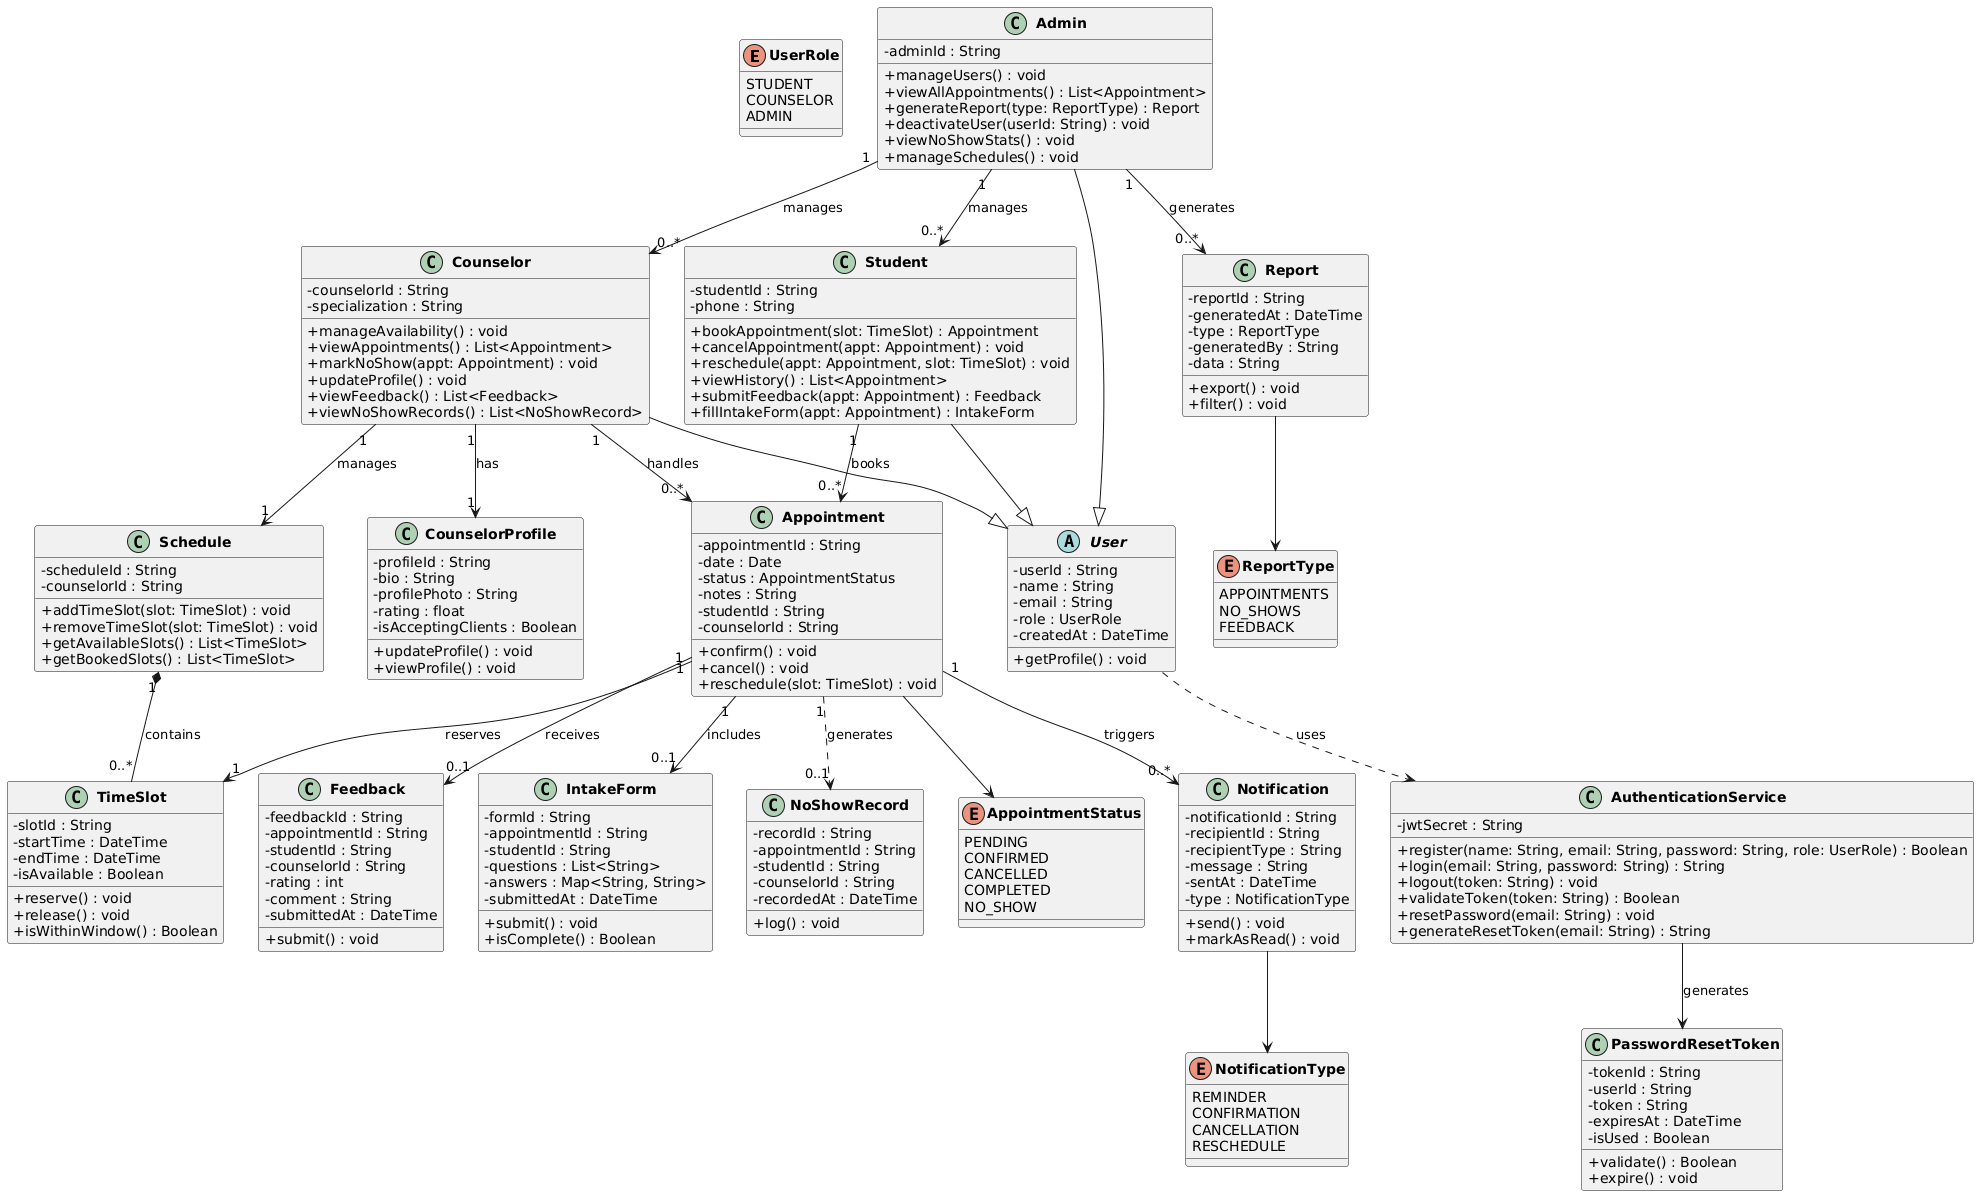

The diagram above was rendered by PlantUML. Its source (embedded in the PNG):
@startuml
skinparam classAttributeIconSize 0
skinparam classFontStyle bold

' ─── Enums ───────────────────────────────────────────

enum UserRole {
  STUDENT
  COUNSELOR
  ADMIN
}

enum AppointmentStatus {
  PENDING
  CONFIRMED
  CANCELLED
  COMPLETED
  NO_SHOW
}

enum NotificationType {
  REMINDER
  CONFIRMATION
  CANCELLATION
  RESCHEDULE
}

enum ReportType {
  APPOINTMENTS
  NO_SHOWS
  FEEDBACK
}

' ─── Base User (abstract) ────────────────────────────

abstract class User {
  - userId : String
  - name : String
  - email : String
  - role : UserRole
  - createdAt : DateTime
  + getProfile() : void
}

' ─── User Roles ──────────────────────────────────────

class Student {
  - studentId : String
  - phone : String
  + bookAppointment(slot: TimeSlot) : Appointment
  + cancelAppointment(appt: Appointment) : void
  + reschedule(appt: Appointment, slot: TimeSlot) : void
  + viewHistory() : List<Appointment>
  + submitFeedback(appt: Appointment) : Feedback
  + fillIntakeForm(appt: Appointment) : IntakeForm
}

class Counselor {
  - counselorId : String
  - specialization : String
  + manageAvailability() : void
  + viewAppointments() : List<Appointment>
  + markNoShow(appt: Appointment) : void
  + updateProfile() : void
  + viewFeedback() : List<Feedback>
  + viewNoShowRecords() : List<NoShowRecord>
}

class Admin {
  - adminId : String
  + manageUsers() : void
  + viewAllAppointments() : List<Appointment>
  + generateReport(type: ReportType) : Report
  + deactivateUser(userId: String) : void
  + viewNoShowStats() : void
  + manageSchedules() : void
}

' ─── Auth ────────────────────────────────────────────

class AuthenticationService {
  - jwtSecret : String
  + register(name: String, email: String, password: String, role: UserRole) : Boolean
  + login(email: String, password: String) : String
  + logout(token: String) : void
  + validateToken(token: String) : Boolean
  + resetPassword(email: String) : void
  + generateResetToken(email: String) : String
}

class PasswordResetToken {
  - tokenId : String
  - userId : String
  - token : String
  - expiresAt : DateTime
  - isUsed : Boolean
  + validate() : Boolean
  + expire() : void
}

' ─── Core Domain ─────────────────────────────────────

class Appointment {
  - appointmentId : String
  - date : Date
  - status : AppointmentStatus
  - notes : String
  - studentId : String
  - counselorId : String
  + confirm() : void
  + cancel() : void
  + reschedule(slot: TimeSlot) : void
}

class Schedule {
  - scheduleId : String
  - counselorId : String
  + addTimeSlot(slot: TimeSlot) : void
  + removeTimeSlot(slot: TimeSlot) : void
  + getAvailableSlots() : List<TimeSlot>
  + getBookedSlots() : List<TimeSlot>
}

class TimeSlot {
  - slotId : String
  - startTime : DateTime
  - endTime : DateTime
  - isAvailable : Boolean
  + reserve() : void
  + release() : void
  + isWithinWindow() : Boolean
}

class CounselorProfile {
  - profileId : String
  - bio : String
  - profilePhoto : String
  - rating : float
  - isAcceptingClients : Boolean
  + updateProfile() : void
  + viewProfile() : void
}

' ─── Activity Classes ────────────────────────────────

class Notification {
  - notificationId : String
  - recipientId : String
  - recipientType : String
  - message : String
  - sentAt : DateTime
  - type : NotificationType
  + send() : void
  + markAsRead() : void
}

class Feedback {
  - feedbackId : String
  - appointmentId : String
  - studentId : String
  - counselorId : String
  - rating : int
  - comment : String
  - submittedAt : DateTime
  + submit() : void
}

class IntakeForm {
  - formId : String
  - appointmentId : String
  - studentId : String
  - questions : List<String>
  - answers : Map<String, String>
  - submittedAt : DateTime
  + submit() : void
  + isComplete() : Boolean
}

' ─── Auth / Tracking ─────────────────────────────────

class NoShowRecord {
  - recordId : String
  - appointmentId : String
  - studentId : String
  - counselorId : String
  - recordedAt : DateTime
  + log() : void
}

class Report {
  - reportId : String
  - generatedAt : DateTime
  - type : ReportType
  - generatedBy : String
  - data : String
  + export() : void
  + filter() : void
}

' ─── Inheritance ─────────────────────────────────────

Student   --|> User
Counselor --|> User
Admin     --|> User

' ─── Auth relationships ──────────────────────────────

User                  ..> AuthenticationService : uses
AuthenticationService --> PasswordResetToken    : generates

' ─── Core relationships ──────────────────────────────

Student  "1" --> "0..*" Appointment     : books
Counselor "1" --> "0..*" Appointment    : handles
Counselor "1" --> "1"   Schedule        : manages
Counselor "1" --> "1"   CounselorProfile : has
Schedule  "1" *--  "0..*" TimeSlot      : contains
Appointment "1" --> "1"   TimeSlot      : reserves
Appointment "1" --> "0..*" Notification : triggers
Appointment "1" --> "0..1" Feedback     : receives
Appointment "1" --> "0..1" IntakeForm   : includes
Appointment "1" ..> "0..1" NoShowRecord : generates
Admin "1" --> "0..*" Student            : manages
Admin "1" --> "0..*" Counselor          : manages
Admin "1" --> "0..*" Report             : generates
Appointment --> AppointmentStatus
Notification --> NotificationType
Report --> ReportType
@enduml